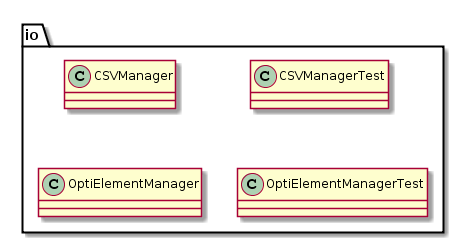

The diagram above was rendered by PlantUML. Its source (embedded in the PNG):
@startuml
package io {
class CSVManager
class CSVManagerTest
class OptiElementManager
class OptiElementManagerTest
}
@enduml